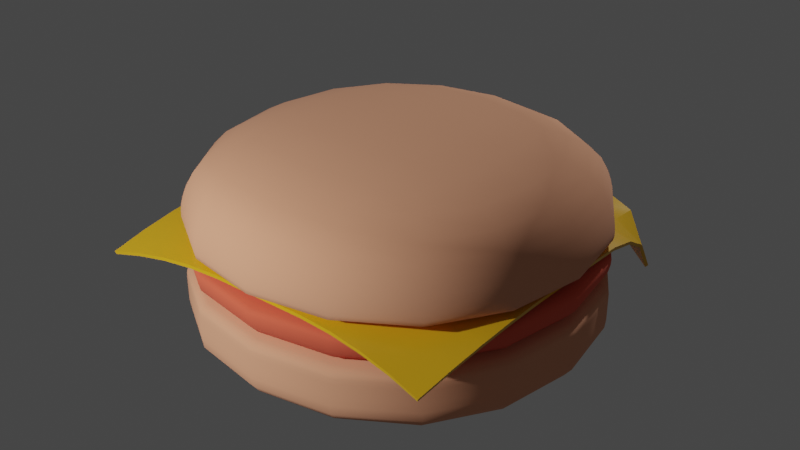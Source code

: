 # Source: hamburger.blend  (saved by Blender 3.2.14; exported with 4.5.12 LTS)
import bpy
from mathutils import Matrix  # noqa: F401  (used for matrix-valued properties, if any)

bpy.ops.wm.read_factory_settings(use_empty=True)
scene = bpy.context.scene
scene.name = 'Scene'

# ---- collections
col_collection = bpy.data.collections.new('Collection'); scene.collection.children.link(col_collection)

# ---- materials (node trees are filled in below, after node groups)
mat_bunmaterial = bpy.data.materials.new('bunMaterial')
mat_bunmaterial.use_transparent_shadow = False
mat_meatmaterial = bpy.data.materials.new('meatMaterial')
mat_meatmaterial.use_transparent_shadow = False
mat_cheesematerial = bpy.data.materials.new('cheeseMaterial')
mat_cheesematerial.use_transparent_shadow = False

# ---- node groups
ng_auto_smooth = bpy.data.node_groups.new('Auto Smooth', 'GeometryNodeTree')
_s = ng_auto_smooth.interface.new_socket(name='Geometry', in_out='OUTPUT', socket_type='NodeSocketGeometry')
_s = ng_auto_smooth.interface.new_socket(name='Geometry', in_out='INPUT', socket_type='NodeSocketGeometry')
_s = ng_auto_smooth.interface.new_socket(name='Angle', in_out='INPUT', socket_type='NodeSocketFloat')
_s.subtype = 'ANGLE'
_s.min_value = 0.0
_s.max_value = 3.142
ng_auto_smooth.is_modifier = True
_N = ng_auto_smooth.nodes; _L = ng_auto_smooth.links
n0 = _N.new('NodeGroupOutput'); n0.name = 'Group Output'; n0.location = (480, -100)
n1 = _N.new('NodeGroupInput'); n1.name = 'Group Input'; n1.location = (-420, -300)
n2 = _N.new('NodeGroupInput'); n2.name = 'Group Input.001'; n2.location = (-60, -100)
n3 = _N.new('GeometryNodeSetShadeSmooth'); n3.name = 'Set Shade Smooth'; n3.location = (120, -100)
n3.domain = 'EDGE'
n4 = _N.new('GeometryNodeSetShadeSmooth'); n4.name = 'Set Shade Smooth.001'; n4.location = (300, -100)
n5 = _N.new('GeometryNodeInputMeshEdgeAngle'); n5.name = 'Edge Angle'; n5.location = (-420, -220)
n6 = _N.new('GeometryNodeInputEdgeSmooth'); n6.name = 'Is Edge Smooth'; n6.location = (-60, -160)
n7 = _N.new('GeometryNodeInputShadeSmooth'); n7.name = 'Is Face Smooth'; n7.location = (-240, -340)
n8 = _N.new('FunctionNodeBooleanMath'); n8.name = 'Boolean Math'; n8.location = (-60, -220)
n9 = _N.new('FunctionNodeCompare'); n9.name = 'Compare'; n9.location = (-240, -180)
n9.operation = 'LESS_EQUAL'
_L.new(n5.outputs[0], n9.inputs[0])
_L.new(n4.outputs[0], n0.inputs[0])
_L.new(n1.outputs[1], n9.inputs[1])
_L.new(n9.outputs[0], n8.inputs[0])
_L.new(n7.outputs[0], n8.inputs[1])
_L.new(n2.outputs[0], n3.inputs[0])
_L.new(n6.outputs[0], n3.inputs[1])
_L.new(n3.outputs[0], n4.inputs[0])
_L.new(n8.outputs[0], n3.inputs[2])
n0.is_active_output = True

# ---- material node trees
mat_bunmaterial.use_nodes = True; mat_bunmaterial.node_tree.nodes.clear()
_N = mat_bunmaterial.node_tree.nodes; _L = mat_bunmaterial.node_tree.links
n0 = _N.new('ShaderNodeBsdfPrincipled'); n0.name = 'Principled BSDF'; n0.location = (10, 300)
n0.distribution = 'GGX'
n0.subsurface_method = 'RANDOM_WALK_SKIN'
n0.inputs[0].default_value = (0.8, 0.3607, 0.2079, 1.0)
n0.inputs[2].default_value = 1.0
n0.inputs[3].default_value = 1.45
n0.inputs[27].default_value = (0.0, 0.0, 0.0, 1.0)
n0.inputs[28].default_value = 1.0
n1 = _N.new('ShaderNodeOutputMaterial'); n1.name = 'Material Output'; n1.location = (300, 300)
_L.new(n0.outputs[0], n1.inputs[0])
n1.is_active_output = True
mat_meatmaterial.use_nodes = True; mat_meatmaterial.node_tree.nodes.clear()
_N = mat_meatmaterial.node_tree.nodes; _L = mat_meatmaterial.node_tree.links
n0 = _N.new('ShaderNodeBsdfPrincipled'); n0.name = 'Principled BSDF'; n0.location = (10, 300)
n0.distribution = 'GGX'
n0.subsurface_method = 'RANDOM_WALK_SKIN'
n0.inputs[0].default_value = (0.8, 0.1147, 0.05864, 1.0)
n0.inputs[2].default_value = 1.0
n0.inputs[3].default_value = 1.45
n0.inputs[27].default_value = (0.0, 0.0, 0.0, 1.0)
n0.inputs[28].default_value = 1.0
n1 = _N.new('ShaderNodeOutputMaterial'); n1.name = 'Material Output'; n1.location = (300, 300)
_L.new(n0.outputs[0], n1.inputs[0])
n1.is_active_output = True
mat_cheesematerial.use_nodes = True; mat_cheesematerial.node_tree.nodes.clear()
_N = mat_cheesematerial.node_tree.nodes; _L = mat_cheesematerial.node_tree.links
n0 = _N.new('ShaderNodeBsdfPrincipled'); n0.name = 'Principled BSDF'; n0.location = (10, 300)
n0.distribution = 'GGX'
n0.subsurface_method = 'RANDOM_WALK_SKIN'
n0.inputs[0].default_value = (0.8, 0.4387, 0.01341, 1.0)
n0.inputs[2].default_value = 0.2442
n0.inputs[3].default_value = 1.45
n0.inputs[27].default_value = (0.0, 0.0, 0.0, 1.0)
n0.inputs[28].default_value = 1.0
n1 = _N.new('ShaderNodeOutputMaterial'); n1.name = 'Material Output'; n1.location = (300, 300)
_L.new(n0.outputs[0], n1.inputs[0])
n1.is_active_output = True

# ---- world
world_world = bpy.data.worlds.new('World'); scene.world = world_world
world_world.use_nodes = True; world_world.node_tree.nodes.clear()
_N = world_world.node_tree.nodes; _L = world_world.node_tree.links
n0 = _N.new('ShaderNodeOutputWorld'); n0.name = 'World Output'; n0.location = (300, 300)
n1 = _N.new('ShaderNodeBackground'); n1.name = 'Background'; n1.location = (10, 300)
n1.inputs[0].default_value = (0.05088, 0.05088, 0.05088, 1.0)
_L.new(n1.outputs[0], n0.inputs[0])
n0.is_active_output = True
world_world.color = (0.05088, 0.05088, 0.05088)
world_world.use_sun_shadow = False
world_world.sun_shadow_jitter_overblur = 0.0

# ---- lights
light_point = bpy.data.lights.new('Point', 'POINT')
light_point.transmission_factor = 0.0
light_point.energy = 8000.0
light_point.shadow_soft_size = 0.25
light_point.shadow_maximum_resolution = 0.006
light_point.use_absolute_resolution = True
light_point_001 = bpy.data.lights.new('Point.001', 'POINT')
light_point_001.transmission_factor = 0.0
light_point_001.energy = 8000.0
light_point_001.shadow_soft_size = 0.25
light_point_001.shadow_maximum_resolution = 0.006
light_point_001.use_absolute_resolution = True

# ---- meshes
me_cube_003 = bpy.data.meshes.new('Cube.003')
me_cube_003.from_pydata([(-4.994, -4.994, 0.09238), (-4.994, -4.994, 2.052), (-4.994, 4.994, 0.09238), (-4.994, 4.994, 2.052), (4.994, -4.994, 0.09238), (4.994, -4.994, 2.052), (4.994, 4.994, 0.09238), (4.994, 4.994, 2.052), (-4.994, -4.994, 1.718), (-4.994, 4.994, 1.718), (4.994, 4.994, 1.718), (4.994, -4.994, 1.718), (-4.994, 4.994, 1.108), (4.994, 4.994, 1.108), (4.994, -4.994, 1.108), (-4.994, -4.994, 1.108)], [], [(8, 1, 3, 9), (9, 3, 7, 10), (10, 7, 5, 11), (11, 5, 1, 8), (2, 6, 4, 0), (7, 3, 1, 5), (14, 11, 8, 15), (13, 10, 11, 14), (12, 9, 10, 13), (15, 8, 9, 12), (0, 15, 12, 2), (2, 12, 13, 6), (6, 13, 14, 4), (4, 14, 15, 0)])
me_cube_003.polygons.foreach_set('use_smooth', [True] * 14)
_uv = me_cube_003.uv_layers.new(name='UVMap')
_uv.uv.foreach_set('vector', [0.5946, 0.0, 0.625, 0.0, 0.625, 0.25, 0.5946, 0.25, 0.5946, 0.25, 0.625, 0.25, 0.625, 0.5, 0.5946, 0.5, 0.5946, 0.5, 0.625, 0.5, 0.625, 0.75, 0.5946, 0.75, 0.5946, 0.75, 0.625, 0.75, 0.625, 1.0, 0.5946, 1.0, 0.125, 0.5, 0.375, 0.5, 0.375, 0.75, 0.125, 0.75, 0.625, 0.5, 0.875, 0.5, 0.875, 0.75, 0.625, 0.75, 0.4675, 0.75, 0.5946, 0.75, 0.5946, 1.0, 0.4675, 1.0, 0.4675, 0.5, 0.5946, 0.5, 0.5946, 0.75, 0.4675, 0.75, 0.4675, 0.25, 0.5946, 0.25, 0.5946, 0.5, 0.4675, 0.5, 0.4675, 0.0, 0.5946, 0.0, 0.5946, 0.25, 0.4675, 0.25, 0.375, 0.0, 0.4675, 0.0, 0.4675, 0.25, 0.375, 0.25, 0.375, 0.25, 0.4675, 0.25, 0.4675, 0.5, 0.375, 0.5, 0.375, 0.5, 0.4675, 0.5, 0.4675, 0.75, 0.375, 0.75, 0.375, 0.75, 0.4675, 0.75, 0.4675, 1.0, 0.375, 1.0])
me_cube_003.materials.append(mat_bunmaterial)
me_cube_003.update()
me_cube_002 = bpy.data.meshes.new('Cube.002')
me_cube_002.from_pydata([(-4.862, -4.862, 0.09238), (-3.276, -3.276, 1.573), (-4.862, 4.862, 0.09238), (-3.276, 3.276, 1.573), (4.862, -4.862, 0.09238), (3.276, -3.276, 1.573), (4.862, 4.862, 0.09238), (3.276, 3.276, 1.573), (-4.994, -4.994, 1.283), (-4.994, 4.994, 1.283), (4.994, 4.994, 1.283), (4.994, -4.994, 1.283), (-4.994, 4.994, 1.238), (4.994, 4.994, 1.238), (4.994, -4.994, 1.238), (-4.994, -4.994, 1.238)], [], [(8, 1, 3, 9), (9, 3, 7, 10), (10, 7, 5, 11), (11, 5, 1, 8), (2, 6, 4, 0), (7, 3, 1, 5), (14, 11, 8, 15), (13, 10, 11, 14), (12, 9, 10, 13), (15, 8, 9, 12), (0, 15, 12, 2), (2, 12, 13, 6), (6, 13, 14, 4), (4, 14, 15, 0)])
me_cube_002.polygons.foreach_set('use_smooth', [True] * 14)
_uv = me_cube_002.uv_layers.new(name='UVMap')
_uv.uv.foreach_set('vector', [0.5946, 0.0, 0.625, 0.0, 0.625, 0.25, 0.5946, 0.25, 0.5946, 0.25, 0.625, 0.25, 0.625, 0.5, 0.5946, 0.5, 0.5946, 0.5, 0.625, 0.5, 0.625, 0.75, 0.5946, 0.75, 0.5946, 0.75, 0.625, 0.75, 0.625, 1.0, 0.5946, 1.0, 0.125, 0.5, 0.375, 0.5, 0.375, 0.75, 0.125, 0.75, 0.625, 0.5, 0.875, 0.5, 0.875, 0.75, 0.625, 0.75, 0.4675, 0.75, 0.5946, 0.75, 0.5946, 1.0, 0.4675, 1.0, 0.4675, 0.5, 0.5946, 0.5, 0.5946, 0.75, 0.4675, 0.75, 0.4675, 0.25, 0.5946, 0.25, 0.5946, 0.5, 0.4675, 0.5, 0.4675, 0.0, 0.5946, 0.0, 0.5946, 0.25, 0.4675, 0.25, 0.375, 0.0, 0.4675, 0.0, 0.4675, 0.25, 0.375, 0.25, 0.375, 0.25, 0.4675, 0.25, 0.4675, 0.5, 0.375, 0.5, 0.375, 0.5, 0.4675, 0.5, 0.4675, 0.75, 0.375, 0.75, 0.375, 0.75, 0.4675, 0.75, 0.4675, 1.0, 0.375, 1.0])
me_cube_002.materials.append(mat_meatmaterial)
me_cube_002.update()
me_plane = bpy.data.meshes.new('Plane')
me_plane.from_pydata([(-4.723, -4.154, -0.9028), (3.87, -4.154, -0.9028), (-4.723, 4.439, -0.9028), (4.359, 3.352, -1.232), (-4.547, 3.599, -0.594), (-4.417, 2.774, -0.3671), (-4.334, 1.966, -0.2221), (-4.298, 1.172, -0.159), (-4.297, 0.3906, -0.156), (-4.297, -0.3906, -0.156), (-4.298, -1.171, -0.159), (-4.334, -1.94, -0.2221), (-4.417, -2.694, -0.3671), (-4.547, -3.432, -0.594), (-3.766, -4.213, -0.594), (-2.855, -4.256, -0.3671), (-1.991, -4.284, -0.2221), (-1.174, -4.296, -0.159), (-0.3906, -4.297, -0.156), (0.3906, -4.297, -0.156), (1.17, -4.296, -0.159), (1.915, -4.284, -0.2221), (2.614, -4.256, -0.3671), (3.265, -4.213, -0.594), (4.046, -3.432, -0.594), (4.176, -2.694, -0.3671), (4.259, -1.94, -0.2221), (4.295, -1.171, -0.159), (4.297, -0.3906, -0.156), (4.297, 0.3906, -0.156), (4.293, 1.148, -0.1661), (4.281, 1.859, -0.1963), (4.289, 2.534, -0.3253), (4.311, 3.043, -0.6134), (3.487, 3.966, -0.3781), (2.714, 4.177, -0.2073), (1.947, 4.258, -0.1726), (1.172, 4.295, -0.1568), (0.3906, 4.297, -0.156), (-0.3906, 4.297, -0.156), (-1.174, 4.297, -0.159), (-1.991, 4.309, -0.2221), (-2.855, 4.337, -0.3671), (-3.766, 4.38, -0.594), (-3.706, -3.452, -0.4263), (-3.612, -2.702, -0.2592), (-3.544, -1.943, -0.1411), (-3.516, -1.172, -0.09229), (-3.515, -0.3906, -0.09149), (-3.515, 0.3906, -0.09149), (-3.516, 1.172, -0.09229), (-3.544, 1.963, -0.1411), (-3.612, 2.767, -0.2592), (-3.706, 3.579, -0.4235), (-2.831, -3.483, -0.2614), (-2.783, -2.718, -0.1301), (-2.745, -1.95, -0.06077), (-2.734, -1.172, -0.044), (-2.734, -0.3906, -0.04409), (-2.734, 0.3906, -0.04409), (-2.734, 1.172, -0.044), (-2.745, 1.956, -0.06077), (-2.783, 2.75, -0.1277), (-2.831, 3.548, -0.2603), (-1.982, -3.506, -0.1419), (-1.963, -2.731, -0.06257), (-1.953, -1.953, -0.01415), (-1.953, -1.172, -0.01375), (-1.953, -0.3906, -0.0138), (-1.953, 0.3906, -0.0138), (-1.953, 1.172, -0.01375), (-1.953, 1.953, -0.01345), (-1.963, 2.738, -0.06166), (-1.982, 3.525, -0.1415), (-1.172, -3.515, -0.0924), (-1.172, -2.734, -0.04412), (-1.172, -1.953, -0.01381), (-1.172, -1.172, -0.0006264), (-1.172, -0.3906, -0.0006231), (-1.172, 0.3906, -0.0006231), (-1.172, 1.172, -0.0006197), (-1.172, 1.953, -0.01378), (-1.172, 2.734, -0.04406), (-1.172, 3.516, -0.09234), (-0.3906, -3.515, -0.09149), (-0.3906, -2.734, -0.04409), (-0.3906, -1.953, -0.0138), (-0.3906, -1.172, -0.0006231), (-0.3906, -0.3906, 0.0), (-0.3906, 0.3906, 0.0), (-0.3906, 1.172, -0.0006231), (-0.3906, 1.953, -0.0138), (-0.3906, 2.734, -0.04409), (-0.3906, 3.515, -0.09149), (0.3906, -3.515, -0.09149), (0.3906, -2.734, -0.04409), (0.3906, -1.953, -0.0138), (0.3906, -1.172, -0.0006231), (0.3906, -0.3906, 0.0), (0.3906, 0.3906, 0.0), (0.3906, 1.172, -0.0006231), (0.3906, 1.953, -0.0138), (0.3906, 2.734, -0.04409), (0.3906, 3.515, -0.09149), (1.171, -3.515, -0.0924), (1.172, -2.734, -0.04412), (1.172, -1.953, -0.01381), (1.172, -1.172, -0.0006332), (1.172, -0.3906, -0.0006231), (1.172, 0.3906, -0.0006231), (1.172, 1.172, -0.000646), (1.172, 1.953, -0.01385), (1.172, 2.734, -0.04418), (1.172, 3.514, -0.09223), (1.924, -3.506, -0.1419), (1.943, -2.731, -0.06257), (1.953, -1.953, -0.01487), (1.953, -1.172, -0.01385), (1.953, -0.3906, -0.0138), (1.953, 0.3906, -0.0138), (1.953, 1.172, -0.0139), (1.952, 1.949, -0.0167), (1.949, 2.712, -0.05455), (1.947, 3.477, -0.108), (2.637, -3.483, -0.2614), (2.686, -2.718, -0.1326), (2.724, -1.95, -0.0635), (2.734, -1.172, -0.04417), (2.734, -0.3906, -0.04409), (2.734, 0.3906, -0.04409), (2.734, 1.169, -0.04555), (2.729, 1.92, -0.0586), (2.721, 2.654, -0.08059), (2.714, 3.397, -0.1426), (3.325, -3.452, -0.4293), (3.419, -2.702, -0.2626), (3.487, -1.943, -0.1424), (3.515, -1.172, -0.09246), (3.515, -0.3906, -0.09149), (3.515, 0.3906, -0.09149), (3.513, 1.157, -0.09809), (3.504, 1.882, -0.1222), (3.496, 2.582, -0.172), (3.503, 3.259, -0.3275)], [], [(143, 33, 3, 34), (4, 53, 43, 2), (53, 63, 42, 43), (63, 73, 41, 42), (73, 83, 40, 41), (83, 93, 39, 40), (93, 103, 38, 39), (103, 113, 37, 38), (113, 123, 36, 37), (123, 133, 35, 36), (133, 143, 34, 35), (0, 14, 44, 13), (13, 44, 45, 12), (12, 45, 46, 11), (11, 46, 47, 10), (10, 47, 48, 9), (9, 48, 49, 8), (8, 49, 50, 7), (7, 50, 51, 6), (6, 51, 52, 5), (5, 52, 53, 4), (14, 15, 54, 44), (44, 54, 55, 45), (45, 55, 56, 46), (46, 56, 57, 47), (47, 57, 58, 48), (48, 58, 59, 49), (49, 59, 60, 50), (50, 60, 61, 51), (51, 61, 62, 52), (52, 62, 63, 53), (15, 16, 64, 54), (54, 64, 65, 55), (55, 65, 66, 56), (56, 66, 67, 57), (57, 67, 68, 58), (58, 68, 69, 59), (59, 69, 70, 60), (60, 70, 71, 61), (61, 71, 72, 62), (62, 72, 73, 63), (16, 17, 74, 64), (64, 74, 75, 65), (65, 75, 76, 66), (66, 76, 77, 67), (67, 77, 78, 68), (68, 78, 79, 69), (69, 79, 80, 70), (70, 80, 81, 71), (71, 81, 82, 72), (72, 82, 83, 73), (17, 18, 84, 74), (74, 84, 85, 75), (75, 85, 86, 76), (76, 86, 87, 77), (77, 87, 88, 78), (78, 88, 89, 79), (79, 89, 90, 80), (80, 90, 91, 81), (81, 91, 92, 82), (82, 92, 93, 83), (18, 19, 94, 84), (84, 94, 95, 85), (85, 95, 96, 86), (86, 96, 97, 87), (87, 97, 98, 88), (88, 98, 99, 89), (89, 99, 100, 90), (90, 100, 101, 91), (91, 101, 102, 92), (92, 102, 103, 93), (19, 20, 104, 94), (94, 104, 105, 95), (95, 105, 106, 96), (96, 106, 107, 97), (97, 107, 108, 98), (98, 108, 109, 99), (99, 109, 110, 100), (100, 110, 111, 101), (101, 111, 112, 102), (102, 112, 113, 103), (20, 21, 114, 104), (104, 114, 115, 105), (105, 115, 116, 106), (106, 116, 117, 107), (107, 117, 118, 108), (108, 118, 119, 109), (109, 119, 120, 110), (110, 120, 121, 111), (111, 121, 122, 112), (112, 122, 123, 113), (21, 22, 124, 114), (114, 124, 125, 115), (115, 125, 126, 116), (116, 126, 127, 117), (117, 127, 128, 118), (118, 128, 129, 119), (119, 129, 130, 120), (120, 130, 131, 121), (121, 131, 132, 122), (122, 132, 133, 123), (22, 23, 134, 124), (124, 134, 135, 125), (125, 135, 136, 126), (126, 136, 137, 127), (127, 137, 138, 128), (128, 138, 139, 129), (129, 139, 140, 130), (130, 140, 141, 131), (131, 141, 142, 132), (132, 142, 143, 133), (23, 1, 24, 134), (134, 24, 25, 135), (135, 25, 26, 136), (136, 26, 27, 137), (137, 27, 28, 138), (138, 28, 29, 139), (139, 29, 30, 140), (140, 30, 31, 141), (141, 31, 32, 142), (142, 32, 33, 143)])
me_plane.polygons.foreach_set('use_smooth', [True] * 121)
_uv = me_plane.uv_layers.new(name='UVMap')
_uv.uv.foreach_set('vector', [0.9091, 0.9091, 1.0, 0.9091, 1.0, 1.0, 0.9091, 1.0, 0.0, 0.9091, 0.09091, 0.9091, 0.09091, 1.0, 0.0, 1.0, 0.09091, 0.9091, 0.1818, 0.9091, 0.1818, 1.0, 0.09091, 1.0, 0.1818, 0.9091, 0.2727, 0.9091, 0.2727, 1.0, 0.1818, 1.0, 0.2727, 0.9091, 0.3636, 0.9091, 0.3636, 1.0, 0.2727, 1.0, 0.3636, 0.9091, 0.4545, 0.9091, 0.4545, 1.0, 0.3636, 1.0, 0.4545, 0.9091, 0.5455, 0.9091, 0.5455, 1.0, 0.4545, 1.0, 0.5455, 0.9091, 0.6364, 0.9091, 0.6364, 1.0, 0.5455, 1.0, 0.6364, 0.9091, 0.7273, 0.9091, 0.7273, 1.0, 0.6364, 1.0, 0.7273, 0.9091, 0.8182, 0.9091, 0.8182, 1.0, 0.7273, 1.0, 0.8182, 0.9091, 0.9091, 0.9091, 0.9091, 1.0, 0.8182, 1.0, 0.0, 0.0, 0.09091, 0.0, 0.09091, 0.09091, 0.0, 0.09091, 0.0, 0.09091, 0.09091, 0.09091, 0.09091, 0.1818, 0.0, 0.1818, 0.0, 0.1818, 0.09091, 0.1818, 0.09091, 0.2727, 0.0, 0.2727, 0.0, 0.2727, 0.09091, 0.2727, 0.09091, 0.3636, 0.0, 0.3636, 0.0, 0.3636, 0.09091, 0.3636, 0.09091, 0.4545, 0.0, 0.4545, 0.0, 0.4545, 0.09091, 0.4545, 0.09091, 0.5455, 0.0, 0.5455, 0.0, 0.5455, 0.09091, 0.5455, 0.09091, 0.6364, 0.0, 0.6364, 0.0, 0.6364, 0.09091, 0.6364, 0.09091, 0.7273, 0.0, 0.7273, 0.0, 0.7273, 0.09091, 0.7273, 0.09091, 0.8182, 0.0, 0.8182, 0.0, 0.8182, 0.09091, 0.8182, 0.09091, 0.9091, 0.0, 0.9091, 0.09091, 0.0, 0.1818, 0.0, 0.1818, 0.09091, 0.09091, 0.09091, 0.09091, 0.09091, 0.1818, 0.09091, 0.1818, 0.1818, 0.09091, 0.1818, 0.09091, 0.1818, 0.1818, 0.1818, 0.1818, 0.2727, 0.09091, 0.2727, 0.09091, 0.2727, 0.1818, 0.2727, 0.1818, 0.3636, 0.09091, 0.3636, 0.09091, 0.3636, 0.1818, 0.3636, 0.1818, 0.4545, 0.09091, 0.4545, 0.09091, 0.4545, 0.1818, 0.4545, 0.1818, 0.5455, 0.09091, 0.5455, 0.09091, 0.5455, 0.1818, 0.5455, 0.1818, 0.6364, 0.09091, 0.6364, 0.09091, 0.6364, 0.1818, 0.6364, 0.1818, 0.7273, 0.09091, 0.7273, 0.09091, 0.7273, 0.1818, 0.7273, 0.1818, 0.8182, 0.09091, 0.8182, 0.09091, 0.8182, 0.1818, 0.8182, 0.1818, 0.9091, 0.09091, 0.9091, 0.1818, 0.0, 0.2727, 0.0, 0.2727, 0.09091, 0.1818, 0.09091, 0.1818, 0.09091, 0.2727, 0.09091, 0.2727, 0.1818, 0.1818, 0.1818, 0.1818, 0.1818, 0.2727, 0.1818, 0.2727, 0.2727, 0.1818, 0.2727, 0.1818, 0.2727, 0.2727, 0.2727, 0.2727, 0.3636, 0.1818, 0.3636, 0.1818, 0.3636, 0.2727, 0.3636, 0.2727, 0.4545, 0.1818, 0.4545, 0.1818, 0.4545, 0.2727, 0.4545, 0.2727, 0.5455, 0.1818, 0.5455, 0.1818, 0.5455, 0.2727, 0.5455, 0.2727, 0.6364, 0.1818, 0.6364, 0.1818, 0.6364, 0.2727, 0.6364, 0.2727, 0.7273, 0.1818, 0.7273, 0.1818, 0.7273, 0.2727, 0.7273, 0.2727, 0.8182, 0.1818, 0.8182, 0.1818, 0.8182, 0.2727, 0.8182, 0.2727, 0.9091, 0.1818, 0.9091, 0.2727, 0.0, 0.3636, 0.0, 0.3636, 0.09091, 0.2727, 0.09091, 0.2727, 0.09091, 0.3636, 0.09091, 0.3636, 0.1818, 0.2727, 0.1818, 0.2727, 0.1818, 0.3636, 0.1818, 0.3636, 0.2727, 0.2727, 0.2727, 0.2727, 0.2727, 0.3636, 0.2727, 0.3636, 0.3636, 0.2727, 0.3636, 0.2727, 0.3636, 0.3636, 0.3636, 0.3636, 0.4545, 0.2727, 0.4545, 0.2727, 0.4545, 0.3636, 0.4545, 0.3636, 0.5455, 0.2727, 0.5455, 0.2727, 0.5455, 0.3636, 0.5455, 0.3636, 0.6364, 0.2727, 0.6364, 0.2727, 0.6364, 0.3636, 0.6364, 0.3636, 0.7273, 0.2727, 0.7273, 0.2727, 0.7273, 0.3636, 0.7273, 0.3636, 0.8182, 0.2727, 0.8182, 0.2727, 0.8182, 0.3636, 0.8182, 0.3636, 0.9091, 0.2727, 0.9091, 0.3636, 0.0, 0.4545, 0.0, 0.4545, 0.09091, 0.3636, 0.09091, 0.3636, 0.09091, 0.4545, 0.09091, 0.4545, 0.1818, 0.3636, 0.1818, 0.3636, 0.1818, 0.4545, 0.1818, 0.4545, 0.2727, 0.3636, 0.2727, 0.3636, 0.2727, 0.4545, 0.2727, 0.4545, 0.3636, 0.3636, 0.3636, 0.3636, 0.3636, 0.4545, 0.3636, 0.4545, 0.4545, 0.3636, 0.4545, 0.3636, 0.4545, 0.4545, 0.4545, 0.4545, 0.5455, 0.3636, 0.5455, 0.3636, 0.5455, 0.4545, 0.5455, 0.4545, 0.6364, 0.3636, 0.6364, 0.3636, 0.6364, 0.4545, 0.6364, 0.4545, 0.7273, 0.3636, 0.7273, 0.3636, 0.7273, 0.4545, 0.7273, 0.4545, 0.8182, 0.3636, 0.8182, 0.3636, 0.8182, 0.4545, 0.8182, 0.4545, 0.9091, 0.3636, 0.9091, 0.4545, 0.0, 0.5455, 0.0, 0.5455, 0.09091, 0.4545, 0.09091, 0.4545, 0.09091, 0.5455, 0.09091, 0.5455, 0.1818, 0.4545, 0.1818, 0.4545, 0.1818, 0.5455, 0.1818, 0.5455, 0.2727, 0.4545, 0.2727, 0.4545, 0.2727, 0.5455, 0.2727, 0.5455, 0.3636, 0.4545, 0.3636, 0.4545, 0.3636, 0.5455, 0.3636, 0.5455, 0.4545, 0.4545, 0.4545, 0.4545, 0.4545, 0.5455, 0.4545, 0.5455, 0.5455, 0.4545, 0.5455, 0.4545, 0.5455, 0.5455, 0.5455, 0.5455, 0.6364, 0.4545, 0.6364, 0.4545, 0.6364, 0.5455, 0.6364, 0.5455, 0.7273, 0.4545, 0.7273, 0.4545, 0.7273, 0.5455, 0.7273, 0.5455, 0.8182, 0.4545, 0.8182, 0.4545, 0.8182, 0.5455, 0.8182, 0.5455, 0.9091, 0.4545, 0.9091, 0.5455, 0.0, 0.6364, 0.0, 0.6364, 0.09091, 0.5455, 0.09091, 0.5455, 0.09091, 0.6364, 0.09091, 0.6364, 0.1818, 0.5455, 0.1818, 0.5455, 0.1818, 0.6364, 0.1818, 0.6364, 0.2727, 0.5455, 0.2727, 0.5455, 0.2727, 0.6364, 0.2727, 0.6364, 0.3636, 0.5455, 0.3636, 0.5455, 0.3636, 0.6364, 0.3636, 0.6364, 0.4545, 0.5455, 0.4545, 0.5455, 0.4545, 0.6364, 0.4545, 0.6364, 0.5455, 0.5455, 0.5455, 0.5455, 0.5455, 0.6364, 0.5455, 0.6364, 0.6364, 0.5455, 0.6364, 0.5455, 0.6364, 0.6364, 0.6364, 0.6364, 0.7273, 0.5455, 0.7273, 0.5455, 0.7273, 0.6364, 0.7273, 0.6364, 0.8182, 0.5455, 0.8182, 0.5455, 0.8182, 0.6364, 0.8182, 0.6364, 0.9091, 0.5455, 0.9091, 0.6364, 0.0, 0.7273, 0.0, 0.7273, 0.09091, 0.6364, 0.09091, 0.6364, 0.09091, 0.7273, 0.09091, 0.7273, 0.1818, 0.6364, 0.1818, 0.6364, 0.1818, 0.7273, 0.1818, 0.7273, 0.2727, 0.6364, 0.2727, 0.6364, 0.2727, 0.7273, 0.2727, 0.7273, 0.3636, 0.6364, 0.3636, 0.6364, 0.3636, 0.7273, 0.3636, 0.7273, 0.4545, 0.6364, 0.4545, 0.6364, 0.4545, 0.7273, 0.4545, 0.7273, 0.5455, 0.6364, 0.5455, 0.6364, 0.5455, 0.7273, 0.5455, 0.7273, 0.6364, 0.6364, 0.6364, 0.6364, 0.6364, 0.7273, 0.6364, 0.7273, 0.7273, 0.6364, 0.7273, 0.6364, 0.7273, 0.7273, 0.7273, 0.7273, 0.8182, 0.6364, 0.8182, 0.6364, 0.8182, 0.7273, 0.8182, 0.7273, 0.9091, 0.6364, 0.9091, 0.7273, 0.0, 0.8182, 0.0, 0.8182, 0.09091, 0.7273, 0.09091, 0.7273, 0.09091, 0.8182, 0.09091, 0.8182, 0.1818, 0.7273, 0.1818, 0.7273, 0.1818, 0.8182, 0.1818, 0.8182, 0.2727, 0.7273, 0.2727, 0.7273, 0.2727, 0.8182, 0.2727, 0.8182, 0.3636, 0.7273, 0.3636, 0.7273, 0.3636, 0.8182, 0.3636, 0.8182, 0.4545, 0.7273, 0.4545, 0.7273, 0.4545, 0.8182, 0.4545, 0.8182, 0.5455, 0.7273, 0.5455, 0.7273, 0.5455, 0.8182, 0.5455, 0.8182, 0.6364, 0.7273, 0.6364, 0.7273, 0.6364, 0.8182, 0.6364, 0.8182, 0.7273, 0.7273, 0.7273, 0.7273, 0.7273, 0.8182, 0.7273, 0.8182, 0.8182, 0.7273, 0.8182, 0.7273, 0.8182, 0.8182, 0.8182, 0.8182, 0.9091, 0.7273, 0.9091, 0.8182, 0.0, 0.9091, 0.0, 0.9091, 0.09091, 0.8182, 0.09091, 0.8182, 0.09091, 0.9091, 0.09091, 0.9091, 0.1818, 0.8182, 0.1818, 0.8182, 0.1818, 0.9091, 0.1818, 0.9091, 0.2727, 0.8182, 0.2727, 0.8182, 0.2727, 0.9091, 0.2727, 0.9091, 0.3636, 0.8182, 0.3636, 0.8182, 0.3636, 0.9091, 0.3636, 0.9091, 0.4545, 0.8182, 0.4545, 0.8182, 0.4545, 0.9091, 0.4545, 0.9091, 0.5455, 0.8182, 0.5455, 0.8182, 0.5455, 0.9091, 0.5455, 0.9091, 0.6364, 0.8182, 0.6364, 0.8182, 0.6364, 0.9091, 0.6364, 0.9091, 0.7273, 0.8182, 0.7273, 0.8182, 0.7273, 0.9091, 0.7273, 0.9091, 0.8182, 0.8182, 0.8182, 0.8182, 0.8182, 0.9091, 0.8182, 0.9091, 0.9091, 0.8182, 0.9091, 0.9091, 0.0, 1.0, 0.0, 1.0, 0.09091, 0.9091, 0.09091, 0.9091, 0.09091, 1.0, 0.09091, 1.0, 0.1818, 0.9091, 0.1818, 0.9091, 0.1818, 1.0, 0.1818, 1.0, 0.2727, 0.9091, 0.2727, 0.9091, 0.2727, 1.0, 0.2727, 1.0, 0.3636, 0.9091, 0.3636, 0.9091, 0.3636, 1.0, 0.3636, 1.0, 0.4545, 0.9091, 0.4545, 0.9091, 0.4545, 1.0, 0.4545, 1.0, 0.5455, 0.9091, 0.5455, 0.9091, 0.5455, 1.0, 0.5455, 1.0, 0.6364, 0.9091, 0.6364, 0.9091, 0.6364, 1.0, 0.6364, 1.0, 0.7273, 0.9091, 0.7273, 0.9091, 0.7273, 1.0, 0.7273, 1.0, 0.8182, 0.9091, 0.8182, 0.9091, 0.8182, 1.0, 0.8182, 1.0, 0.9091, 0.9091, 0.9091])
me_plane.materials.append(mat_cheesematerial)
me_plane.update()
me_cube_004 = bpy.data.meshes.new('Cube.004')
me_cube_004.from_pydata([(-3.972, -3.972, -0.4539), (-4.994, -4.994, 2.052), (-3.972, 3.972, -0.4539), (-4.994, 4.994, 2.052), (3.972, -3.972, -0.4539), (4.994, -4.994, 2.052), (3.972, 3.972, -0.4539), (4.994, 4.994, 2.052), (-4.994, -4.994, 1.718), (-4.994, 4.994, 1.718), (4.994, 4.994, 1.718), (4.994, -4.994, 1.718), (-4.994, 4.994, 1.108), (4.994, 4.994, 1.108), (4.994, -4.994, 1.108), (-4.994, -4.994, 1.108)], [], [(8, 1, 3, 9), (9, 3, 7, 10), (10, 7, 5, 11), (11, 5, 1, 8), (2, 6, 4, 0), (7, 3, 1, 5), (14, 11, 8, 15), (13, 10, 11, 14), (12, 9, 10, 13), (15, 8, 9, 12), (0, 15, 12, 2), (2, 12, 13, 6), (6, 13, 14, 4), (4, 14, 15, 0)])
me_cube_004.polygons.foreach_set('use_smooth', [True] * 14)
_uv = me_cube_004.uv_layers.new(name='UVMap')
_uv.uv.foreach_set('vector', [0.5946, 0.0, 0.625, 0.0, 0.625, 0.25, 0.5946, 0.25, 0.5946, 0.25, 0.625, 0.25, 0.625, 0.5, 0.5946, 0.5, 0.5946, 0.5, 0.625, 0.5, 0.625, 0.75, 0.5946, 0.75, 0.5946, 0.75, 0.625, 0.75, 0.625, 1.0, 0.5946, 1.0, 0.125, 0.5, 0.375, 0.5, 0.375, 0.75, 0.125, 0.75, 0.625, 0.5, 0.875, 0.5, 0.875, 0.75, 0.625, 0.75, 0.4675, 0.75, 0.5946, 0.75, 0.5946, 1.0, 0.4675, 1.0, 0.4675, 0.5, 0.5946, 0.5, 0.5946, 0.75, 0.4675, 0.75, 0.4675, 0.25, 0.5946, 0.25, 0.5946, 0.5, 0.4675, 0.5, 0.4675, 0.0, 0.5946, 0.0, 0.5946, 0.25, 0.4675, 0.25, 0.375, 0.0, 0.4675, 0.0, 0.4675, 0.25, 0.375, 0.25, 0.375, 0.25, 0.4675, 0.25, 0.4675, 0.5, 0.375, 0.5, 0.375, 0.5, 0.4675, 0.5, 0.4675, 0.75, 0.375, 0.75, 0.375, 0.75, 0.4675, 0.75, 0.4675, 1.0, 0.375, 1.0])
me_cube_004.materials.append(mat_bunmaterial)
me_cube_004.update()

# ---- objects
ob_cube = bpy.data.objects.new('Cube', me_cube_003)
ob_point = bpy.data.objects.new('Point', light_point)
ob_cube_002 = bpy.data.objects.new('Cube.002', me_cube_002)
ob_plane = bpy.data.objects.new('Plane', me_plane)
ob_cube_003 = bpy.data.objects.new('Cube.003', me_cube_004)
ob_point_001 = bpy.data.objects.new('Point.001', light_point_001)

# ---- transforms, parenting, visibility, modifiers, constraints
ob_cube.location = (0.0, 0.0, 0.0)
_m = ob_cube.modifiers.new('Subdivision', 'SUBSURF')
_m.levels = 4
ob_point.location = (-4.291, -16.98, 9.283)
ob_cube_002.location = (0.0, 0.0, 1.328)
_m = ob_cube_002.modifiers.new('Subdivision', 'SUBSURF')
_m.levels = 4
ob_plane.location = (0.0, 0.0, 2.987)
_m = ob_plane.modifiers.new('Solidify', 'SOLIDIFY')
_m.thickness = 0.08
_m = ob_plane.modifiers.new('Auto Smooth', 'NODES')
_m.node_group = ng_auto_smooth
_gi = [s.identifier for s in ng_auto_smooth.interface.items_tree if s.item_type == 'SOCKET' and s.in_out == 'INPUT']
_m[_gi[1]] = 0.5236  # Angle
ob_cube_003.location = (0.0, 0.0, 4.74)
ob_cube_003.rotation_euler = (9.425, -0.0, 0.0)
_m = ob_cube_003.modifiers.new('Subdivision', 'SUBSURF')
_m.levels = 4
ob_point_001.location = (1.662, 19.77, 18.26)

# ---- collection membership
col_collection.objects.link(ob_cube)
col_collection.objects.link(ob_point)
col_collection.objects.link(ob_cube_002)
col_collection.objects.link(ob_plane)
col_collection.objects.link(ob_cube_003)
col_collection.objects.link(ob_point_001)

# ---- scene / render settings (as saved in the file)
scene.frame_start = 1; scene.frame_end = 250; scene.frame_set(23)
scene.render.engine = 'BLENDER_EEVEE_NEXT'
scene.cycles.sampling_pattern = 'TABULATED_SOBOL'
scene.cycles.use_light_tree = False
scene.view_settings.view_transform = 'Filmic'
bpy.context.view_layer.update()

# ---- added for rendering (the .blend has no active camera): camera
cam_auto = bpy.data.cameras.new('AutoCamera')
cam_auto.lens = 50.0
cam_auto.sensor_width = 36.0
cam_auto.clip_end = 1000.0
ob_auto_camera = bpy.data.objects.new('AutoCamera', cam_auto)
scene.collection.objects.link(ob_auto_camera)
ob_auto_camera.location = (13.8954, -16.6745, 13.7594)
ob_auto_camera.rotation_euler = (1.09748, -7.21219e-08, 0.694738)
scene.camera = ob_auto_camera
bpy.context.view_layer.update()
